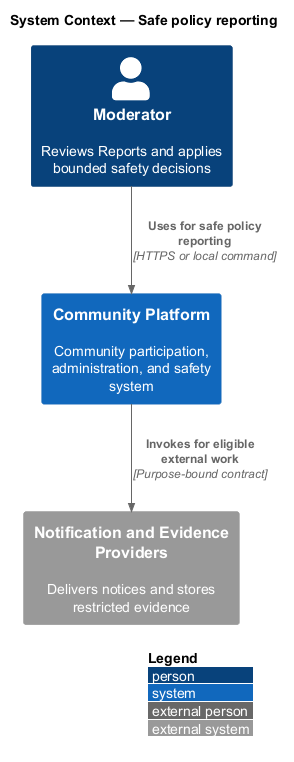

The diagram above was rendered by PlantUML. Its source (embedded in the PNG):
@startuml
!include <C4/C4_Context>
LAYOUT_WITH_LEGEND()
title System Context — Safe policy reporting

Person(actor, "Moderator", "Reviews Reports and applies bounded safety decisions")
System(system, "Community Platform", "Community participation, administration, and safety system")
System_Ext(external, "Notification and Evidence Providers", "Delivers notices and stores restricted evidence")

Rel(actor, system, "Uses for safe policy reporting", "HTTPS or local command")
Rel(system, external, "Invokes for eligible external work", "Purpose-bound contract")
@enduml